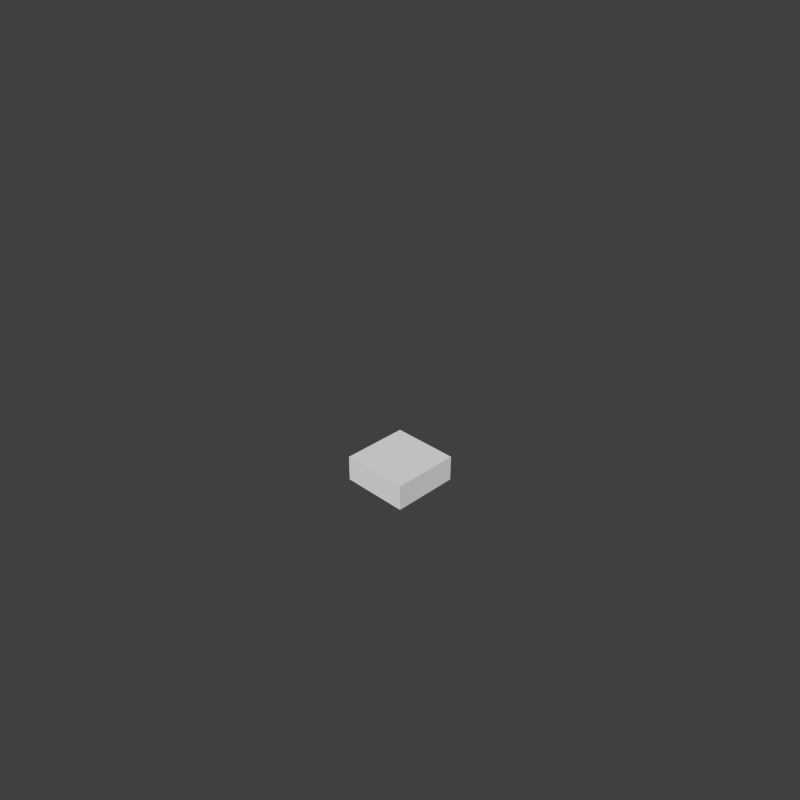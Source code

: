 # Source: holodeck.blend  (saved by Blender 2.75.0; exported with 4.5.12 LTS)
import bpy
from mathutils import Matrix  # noqa: F401  (used for matrix-valued properties, if any)

bpy.ops.wm.read_factory_settings(use_empty=True)
scene = bpy.context.scene
scene.name = 'Scene'

# ---- collections
col_collection_1 = bpy.data.collections.new('Collection 1'); scene.collection.children.link(col_collection_1)

# ---- world
world_world = bpy.data.worlds.new('World'); scene.world = world_world
world_world.color = (0.05088, 0.05088, 0.05088)
world_world.use_sun_shadow = False
world_world.sun_shadow_jitter_overblur = 0.0
world_world.cycles.sampling_method = 'MANUAL'
world_world.cycles.sample_map_resolution = 256
world_world.light_settings.ao_factor = 0.9

# ---- cameras
cam_camera = bpy.data.cameras.new('Camera')
cam_camera.lens = 35.0
cam_camera.sensor_width = 32.0
cam_camera.sensor_height = 18.0
cam_camera.dof.focus_distance = 0.0
cam_camera.dof.aperture_fstop = 128.0

# ---- meshes
me_plane = bpy.data.meshes.new('Plane')
me_plane.from_pydata([(-4.102, -0.2202, 0.0), (7.23, -0.2202, 0.0), (-4.102, 0.2202, 0.0), (7.23, 0.2202, 0.0), (-4.102, -0.2202, 2.567), (7.23, -0.2202, 2.567), (-4.102, 0.2202, 2.567), (7.23, 0.2202, 2.567)], [], [(0, 2, 3, 1), (4, 5, 7, 6), (1, 3, 7, 5), (2, 0, 4, 6), (3, 2, 6, 7), (0, 1, 5, 4)])
me_plane.use_remesh_preserve_volume = False
me_plane.use_remesh_preserve_attributes = False
me_plane.use_mirror_vertex_groups = False
me_plane.update()
me_plane_004 = bpy.data.meshes.new('Plane.004')
me_plane_004.from_pydata([(-5.0, -5.0, 0.0), (5.0, -5.0, 0.0), (-5.0, 5.0, 0.0), (5.0, 5.0, 0.0)], [], [(0, 1, 3, 2)])
me_plane_004.use_remesh_preserve_volume = False
me_plane_004.use_remesh_preserve_attributes = False
me_plane_004.use_mirror_vertex_groups = False
me_plane_004.update()
me_cone_031 = bpy.data.meshes.new('Cone.031')
me_cone_031.from_pydata([(0.0, 1.0, 0.3715), (0.0, 0.0, 2.372), (0.1951, 0.9808, 0.3715), (0.3827, 0.9239, 0.3715), (0.5556, 0.8315, 0.3715), (0.7071, 0.7071, 0.3715), (0.8315, 0.5556, 0.3715), (0.9239, 0.3827, 0.3715), (0.9808, 0.1951, 0.3715), (1.0, 7.55e-08, 0.3715), (0.9808, -0.1951, 0.3715), (0.9239, -0.3827, 0.3715), (0.8315, -0.5556, 0.3715), (0.7071, -0.7071, 0.3715), (0.5556, -0.8315, 0.3715), (0.3827, -0.9239, 0.3715), (0.1951, -0.9808, 0.3715), (-3.258e-07, -1.0, 0.3715), (-0.1951, -0.9808, 0.3715), (-0.3827, -0.9239, 0.3715), (-0.5556, -0.8315, 0.3715), (-0.7071, -0.7071, 0.3715), (-0.8315, -0.5556, 0.3715), (-0.9239, -0.3827, 0.3715), (-0.9808, -0.1951, 0.3715), (-1.0, 9.656e-07, 0.3715), (-0.9808, 0.1951, 0.3715), (-0.9239, 0.3827, 0.3715), (-0.8315, 0.5556, 0.3715), (-0.7071, 0.7071, 0.3715), (-0.5556, 0.8315, 0.3715), (-0.3827, 0.9239, 0.3715), (-0.1951, 0.9808, 0.3715)], [], [(31, 1, 32), (0, 1, 2), (30, 1, 31), (29, 1, 30), (28, 1, 29), (27, 1, 28), (26, 1, 27), (25, 1, 26), (24, 1, 25), (23, 1, 24), (22, 1, 23), (21, 1, 22), (20, 1, 21), (19, 1, 20), (18, 1, 19), (17, 1, 18), (16, 1, 17), (15, 1, 16), (14, 1, 15), (13, 1, 14), (12, 1, 13), (11, 1, 12), (10, 1, 11), (9, 1, 10), (8, 1, 9), (7, 1, 8), (6, 1, 7), (5, 1, 6), (4, 1, 5), (3, 1, 4), (32, 1, 0), (2, 1, 3), (0, 2, 3, 4, 5, 6, 7, 8, 9, 10, 11, 12, 13, 14, 15, 16, 17, 18, 19, 20, 21, 22, 23, 24, 25, 26, 27, 28, 29, 30, 31, 32)])
me_cone_031.polygons.foreach_set('use_smooth', [True] * 33)
me_cone_031.use_remesh_preserve_volume = False
me_cone_031.use_remesh_preserve_attributes = False
me_cone_031.use_mirror_vertex_groups = False
me_cone_031.update()
me_cone_030 = bpy.data.meshes.new('Cone.030')
me_cone_030.from_pydata([(0.0, 1.0, 0.3715), (0.0, 0.0, 2.372), (0.1951, 0.9808, 0.3715), (0.3827, 0.9239, 0.3715), (0.5556, 0.8315, 0.3715), (0.7071, 0.7071, 0.3715), (0.8315, 0.5556, 0.3715), (0.9239, 0.3827, 0.3715), (0.9808, 0.1951, 0.3715), (1.0, 7.55e-08, 0.3715), (0.9808, -0.1951, 0.3715), (0.9239, -0.3827, 0.3715), (0.8315, -0.5556, 0.3715), (0.7071, -0.7071, 0.3715), (0.5556, -0.8315, 0.3715), (0.3827, -0.9239, 0.3715), (0.1951, -0.9808, 0.3715), (-3.258e-07, -1.0, 0.3715), (-0.1951, -0.9808, 0.3715), (-0.3827, -0.9239, 0.3715), (-0.5556, -0.8315, 0.3715), (-0.7071, -0.7071, 0.3715), (-0.8315, -0.5556, 0.3715), (-0.9239, -0.3827, 0.3715), (-0.9808, -0.1951, 0.3715), (-1.0, 9.656e-07, 0.3715), (-0.9808, 0.1951, 0.3715), (-0.9239, 0.3827, 0.3715), (-0.8315, 0.5556, 0.3715), (-0.7071, 0.7071, 0.3715), (-0.5556, 0.8315, 0.3715), (-0.3827, 0.9239, 0.3715), (-0.1951, 0.9808, 0.3715)], [], [(31, 1, 32), (0, 1, 2), (30, 1, 31), (29, 1, 30), (28, 1, 29), (27, 1, 28), (26, 1, 27), (25, 1, 26), (24, 1, 25), (23, 1, 24), (22, 1, 23), (21, 1, 22), (20, 1, 21), (19, 1, 20), (18, 1, 19), (17, 1, 18), (16, 1, 17), (15, 1, 16), (14, 1, 15), (13, 1, 14), (12, 1, 13), (11, 1, 12), (10, 1, 11), (9, 1, 10), (8, 1, 9), (7, 1, 8), (6, 1, 7), (5, 1, 6), (4, 1, 5), (3, 1, 4), (32, 1, 0), (2, 1, 3), (0, 2, 3, 4, 5, 6, 7, 8, 9, 10, 11, 12, 13, 14, 15, 16, 17, 18, 19, 20, 21, 22, 23, 24, 25, 26, 27, 28, 29, 30, 31, 32)])
me_cone_030.polygons.foreach_set('use_smooth', [True] * 33)
me_cone_030.use_remesh_preserve_volume = False
me_cone_030.use_remesh_preserve_attributes = False
me_cone_030.use_mirror_vertex_groups = False
me_cone_030.update()
me_cone_029 = bpy.data.meshes.new('Cone.029')
me_cone_029.from_pydata([(0.0, 1.0, 0.3715), (0.0, 0.0, 2.372), (0.1951, 0.9808, 0.3715), (0.3827, 0.9239, 0.3715), (0.5556, 0.8315, 0.3715), (0.7071, 0.7071, 0.3715), (0.8315, 0.5556, 0.3715), (0.9239, 0.3827, 0.3715), (0.9808, 0.1951, 0.3715), (1.0, 7.55e-08, 0.3715), (0.9808, -0.1951, 0.3715), (0.9239, -0.3827, 0.3715), (0.8315, -0.5556, 0.3715), (0.7071, -0.7071, 0.3715), (0.5556, -0.8315, 0.3715), (0.3827, -0.9239, 0.3715), (0.1951, -0.9808, 0.3715), (-3.258e-07, -1.0, 0.3715), (-0.1951, -0.9808, 0.3715), (-0.3827, -0.9239, 0.3715), (-0.5556, -0.8315, 0.3715), (-0.7071, -0.7071, 0.3715), (-0.8315, -0.5556, 0.3715), (-0.9239, -0.3827, 0.3715), (-0.9808, -0.1951, 0.3715), (-1.0, 9.656e-07, 0.3715), (-0.9808, 0.1951, 0.3715), (-0.9239, 0.3827, 0.3715), (-0.8315, 0.5556, 0.3715), (-0.7071, 0.7071, 0.3715), (-0.5556, 0.8315, 0.3715), (-0.3827, 0.9239, 0.3715), (-0.1951, 0.9808, 0.3715)], [], [(31, 1, 32), (0, 1, 2), (30, 1, 31), (29, 1, 30), (28, 1, 29), (27, 1, 28), (26, 1, 27), (25, 1, 26), (24, 1, 25), (23, 1, 24), (22, 1, 23), (21, 1, 22), (20, 1, 21), (19, 1, 20), (18, 1, 19), (17, 1, 18), (16, 1, 17), (15, 1, 16), (14, 1, 15), (13, 1, 14), (12, 1, 13), (11, 1, 12), (10, 1, 11), (9, 1, 10), (8, 1, 9), (7, 1, 8), (6, 1, 7), (5, 1, 6), (4, 1, 5), (3, 1, 4), (32, 1, 0), (2, 1, 3), (0, 2, 3, 4, 5, 6, 7, 8, 9, 10, 11, 12, 13, 14, 15, 16, 17, 18, 19, 20, 21, 22, 23, 24, 25, 26, 27, 28, 29, 30, 31, 32)])
me_cone_029.polygons.foreach_set('use_smooth', [True] * 33)
me_cone_029.use_remesh_preserve_volume = False
me_cone_029.use_remesh_preserve_attributes = False
me_cone_029.use_mirror_vertex_groups = False
me_cone_029.update()
me_cone_028 = bpy.data.meshes.new('Cone.028')
me_cone_028.from_pydata([(0.0, 1.0, 0.3715), (0.0, 0.0, 2.372), (0.1951, 0.9808, 0.3715), (0.3827, 0.9239, 0.3715), (0.5556, 0.8315, 0.3715), (0.7071, 0.7071, 0.3715), (0.8315, 0.5556, 0.3715), (0.9239, 0.3827, 0.3715), (0.9808, 0.1951, 0.3715), (1.0, 7.55e-08, 0.3715), (0.9808, -0.1951, 0.3715), (0.9239, -0.3827, 0.3715), (0.8315, -0.5556, 0.3715), (0.7071, -0.7071, 0.3715), (0.5556, -0.8315, 0.3715), (0.3827, -0.9239, 0.3715), (0.1951, -0.9808, 0.3715), (-3.258e-07, -1.0, 0.3715), (-0.1951, -0.9808, 0.3715), (-0.3827, -0.9239, 0.3715), (-0.5556, -0.8315, 0.3715), (-0.7071, -0.7071, 0.3715), (-0.8315, -0.5556, 0.3715), (-0.9239, -0.3827, 0.3715), (-0.9808, -0.1951, 0.3715), (-1.0, 9.656e-07, 0.3715), (-0.9808, 0.1951, 0.3715), (-0.9239, 0.3827, 0.3715), (-0.8315, 0.5556, 0.3715), (-0.7071, 0.7071, 0.3715), (-0.5556, 0.8315, 0.3715), (-0.3827, 0.9239, 0.3715), (-0.1951, 0.9808, 0.3715)], [], [(31, 1, 32), (0, 1, 2), (30, 1, 31), (29, 1, 30), (28, 1, 29), (27, 1, 28), (26, 1, 27), (25, 1, 26), (24, 1, 25), (23, 1, 24), (22, 1, 23), (21, 1, 22), (20, 1, 21), (19, 1, 20), (18, 1, 19), (17, 1, 18), (16, 1, 17), (15, 1, 16), (14, 1, 15), (13, 1, 14), (12, 1, 13), (11, 1, 12), (10, 1, 11), (9, 1, 10), (8, 1, 9), (7, 1, 8), (6, 1, 7), (5, 1, 6), (4, 1, 5), (3, 1, 4), (32, 1, 0), (2, 1, 3), (0, 2, 3, 4, 5, 6, 7, 8, 9, 10, 11, 12, 13, 14, 15, 16, 17, 18, 19, 20, 21, 22, 23, 24, 25, 26, 27, 28, 29, 30, 31, 32)])
me_cone_028.polygons.foreach_set('use_smooth', [True] * 33)
me_cone_028.use_remesh_preserve_volume = False
me_cone_028.use_remesh_preserve_attributes = False
me_cone_028.use_mirror_vertex_groups = False
me_cone_028.update()
me_cone_027 = bpy.data.meshes.new('Cone.027')
me_cone_027.from_pydata([(0.0, 1.0, 0.3715), (0.0, 0.0, 2.372), (0.1951, 0.9808, 0.3715), (0.3827, 0.9239, 0.3715), (0.5556, 0.8315, 0.3715), (0.7071, 0.7071, 0.3715), (0.8315, 0.5556, 0.3715), (0.9239, 0.3827, 0.3715), (0.9808, 0.1951, 0.3715), (1.0, 7.55e-08, 0.3715), (0.9808, -0.1951, 0.3715), (0.9239, -0.3827, 0.3715), (0.8315, -0.5556, 0.3715), (0.7071, -0.7071, 0.3715), (0.5556, -0.8315, 0.3715), (0.3827, -0.9239, 0.3715), (0.1951, -0.9808, 0.3715), (-3.258e-07, -1.0, 0.3715), (-0.1951, -0.9808, 0.3715), (-0.3827, -0.9239, 0.3715), (-0.5556, -0.8315, 0.3715), (-0.7071, -0.7071, 0.3715), (-0.8315, -0.5556, 0.3715), (-0.9239, -0.3827, 0.3715), (-0.9808, -0.1951, 0.3715), (-1.0, 9.656e-07, 0.3715), (-0.9808, 0.1951, 0.3715), (-0.9239, 0.3827, 0.3715), (-0.8315, 0.5556, 0.3715), (-0.7071, 0.7071, 0.3715), (-0.5556, 0.8315, 0.3715), (-0.3827, 0.9239, 0.3715), (-0.1951, 0.9808, 0.3715)], [], [(31, 1, 32), (0, 1, 2), (30, 1, 31), (29, 1, 30), (28, 1, 29), (27, 1, 28), (26, 1, 27), (25, 1, 26), (24, 1, 25), (23, 1, 24), (22, 1, 23), (21, 1, 22), (20, 1, 21), (19, 1, 20), (18, 1, 19), (17, 1, 18), (16, 1, 17), (15, 1, 16), (14, 1, 15), (13, 1, 14), (12, 1, 13), (11, 1, 12), (10, 1, 11), (9, 1, 10), (8, 1, 9), (7, 1, 8), (6, 1, 7), (5, 1, 6), (4, 1, 5), (3, 1, 4), (32, 1, 0), (2, 1, 3), (0, 2, 3, 4, 5, 6, 7, 8, 9, 10, 11, 12, 13, 14, 15, 16, 17, 18, 19, 20, 21, 22, 23, 24, 25, 26, 27, 28, 29, 30, 31, 32)])
me_cone_027.polygons.foreach_set('use_smooth', [True] * 33)
me_cone_027.use_remesh_preserve_volume = False
me_cone_027.use_remesh_preserve_attributes = False
me_cone_027.use_mirror_vertex_groups = False
me_cone_027.update()
me_cone_026 = bpy.data.meshes.new('Cone.026')
me_cone_026.from_pydata([(0.0, 1.0, 0.3715), (0.0, 0.0, 2.372), (0.1951, 0.9808, 0.3715), (0.3827, 0.9239, 0.3715), (0.5556, 0.8315, 0.3715), (0.7071, 0.7071, 0.3715), (0.8315, 0.5556, 0.3715), (0.9239, 0.3827, 0.3715), (0.9808, 0.1951, 0.3715), (1.0, 7.55e-08, 0.3715), (0.9808, -0.1951, 0.3715), (0.9239, -0.3827, 0.3715), (0.8315, -0.5556, 0.3715), (0.7071, -0.7071, 0.3715), (0.5556, -0.8315, 0.3715), (0.3827, -0.9239, 0.3715), (0.1951, -0.9808, 0.3715), (-3.258e-07, -1.0, 0.3715), (-0.1951, -0.9808, 0.3715), (-0.3827, -0.9239, 0.3715), (-0.5556, -0.8315, 0.3715), (-0.7071, -0.7071, 0.3715), (-0.8315, -0.5556, 0.3715), (-0.9239, -0.3827, 0.3715), (-0.9808, -0.1951, 0.3715), (-1.0, 9.656e-07, 0.3715), (-0.9808, 0.1951, 0.3715), (-0.9239, 0.3827, 0.3715), (-0.8315, 0.5556, 0.3715), (-0.7071, 0.7071, 0.3715), (-0.5556, 0.8315, 0.3715), (-0.3827, 0.9239, 0.3715), (-0.1951, 0.9808, 0.3715)], [], [(31, 1, 32), (0, 1, 2), (30, 1, 31), (29, 1, 30), (28, 1, 29), (27, 1, 28), (26, 1, 27), (25, 1, 26), (24, 1, 25), (23, 1, 24), (22, 1, 23), (21, 1, 22), (20, 1, 21), (19, 1, 20), (18, 1, 19), (17, 1, 18), (16, 1, 17), (15, 1, 16), (14, 1, 15), (13, 1, 14), (12, 1, 13), (11, 1, 12), (10, 1, 11), (9, 1, 10), (8, 1, 9), (7, 1, 8), (6, 1, 7), (5, 1, 6), (4, 1, 5), (3, 1, 4), (32, 1, 0), (2, 1, 3), (0, 2, 3, 4, 5, 6, 7, 8, 9, 10, 11, 12, 13, 14, 15, 16, 17, 18, 19, 20, 21, 22, 23, 24, 25, 26, 27, 28, 29, 30, 31, 32)])
me_cone_026.polygons.foreach_set('use_smooth', [True] * 33)
me_cone_026.use_remesh_preserve_volume = False
me_cone_026.use_remesh_preserve_attributes = False
me_cone_026.use_mirror_vertex_groups = False
me_cone_026.update()
me_cone_025 = bpy.data.meshes.new('Cone.025')
me_cone_025.from_pydata([(0.0, 1.0, 0.3715), (0.0, 0.0, 2.372), (0.1951, 0.9808, 0.3715), (0.3827, 0.9239, 0.3715), (0.5556, 0.8315, 0.3715), (0.7071, 0.7071, 0.3715), (0.8315, 0.5556, 0.3715), (0.9239, 0.3827, 0.3715), (0.9808, 0.1951, 0.3715), (1.0, 7.55e-08, 0.3715), (0.9808, -0.1951, 0.3715), (0.9239, -0.3827, 0.3715), (0.8315, -0.5556, 0.3715), (0.7071, -0.7071, 0.3715), (0.5556, -0.8315, 0.3715), (0.3827, -0.9239, 0.3715), (0.1951, -0.9808, 0.3715), (-3.258e-07, -1.0, 0.3715), (-0.1951, -0.9808, 0.3715), (-0.3827, -0.9239, 0.3715), (-0.5556, -0.8315, 0.3715), (-0.7071, -0.7071, 0.3715), (-0.8315, -0.5556, 0.3715), (-0.9239, -0.3827, 0.3715), (-0.9808, -0.1951, 0.3715), (-1.0, 9.656e-07, 0.3715), (-0.9808, 0.1951, 0.3715), (-0.9239, 0.3827, 0.3715), (-0.8315, 0.5556, 0.3715), (-0.7071, 0.7071, 0.3715), (-0.5556, 0.8315, 0.3715), (-0.3827, 0.9239, 0.3715), (-0.1951, 0.9808, 0.3715)], [], [(31, 1, 32), (0, 1, 2), (30, 1, 31), (29, 1, 30), (28, 1, 29), (27, 1, 28), (26, 1, 27), (25, 1, 26), (24, 1, 25), (23, 1, 24), (22, 1, 23), (21, 1, 22), (20, 1, 21), (19, 1, 20), (18, 1, 19), (17, 1, 18), (16, 1, 17), (15, 1, 16), (14, 1, 15), (13, 1, 14), (12, 1, 13), (11, 1, 12), (10, 1, 11), (9, 1, 10), (8, 1, 9), (7, 1, 8), (6, 1, 7), (5, 1, 6), (4, 1, 5), (3, 1, 4), (32, 1, 0), (2, 1, 3), (0, 2, 3, 4, 5, 6, 7, 8, 9, 10, 11, 12, 13, 14, 15, 16, 17, 18, 19, 20, 21, 22, 23, 24, 25, 26, 27, 28, 29, 30, 31, 32)])
me_cone_025.polygons.foreach_set('use_smooth', [True] * 33)
me_cone_025.use_remesh_preserve_volume = False
me_cone_025.use_remesh_preserve_attributes = False
me_cone_025.use_mirror_vertex_groups = False
me_cone_025.update()
me_cone_024 = bpy.data.meshes.new('Cone.024')
me_cone_024.from_pydata([(0.0, 1.0, 0.3715), (0.0, 0.0, 2.372), (0.1951, 0.9808, 0.3715), (0.3827, 0.9239, 0.3715), (0.5556, 0.8315, 0.3715), (0.7071, 0.7071, 0.3715), (0.8315, 0.5556, 0.3715), (0.9239, 0.3827, 0.3715), (0.9808, 0.1951, 0.3715), (1.0, 7.55e-08, 0.3715), (0.9808, -0.1951, 0.3715), (0.9239, -0.3827, 0.3715), (0.8315, -0.5556, 0.3715), (0.7071, -0.7071, 0.3715), (0.5556, -0.8315, 0.3715), (0.3827, -0.9239, 0.3715), (0.1951, -0.9808, 0.3715), (-3.258e-07, -1.0, 0.3715), (-0.1951, -0.9808, 0.3715), (-0.3827, -0.9239, 0.3715), (-0.5556, -0.8315, 0.3715), (-0.7071, -0.7071, 0.3715), (-0.8315, -0.5556, 0.3715), (-0.9239, -0.3827, 0.3715), (-0.9808, -0.1951, 0.3715), (-1.0, 9.656e-07, 0.3715), (-0.9808, 0.1951, 0.3715), (-0.9239, 0.3827, 0.3715), (-0.8315, 0.5556, 0.3715), (-0.7071, 0.7071, 0.3715), (-0.5556, 0.8315, 0.3715), (-0.3827, 0.9239, 0.3715), (-0.1951, 0.9808, 0.3715)], [], [(31, 1, 32), (0, 1, 2), (30, 1, 31), (29, 1, 30), (28, 1, 29), (27, 1, 28), (26, 1, 27), (25, 1, 26), (24, 1, 25), (23, 1, 24), (22, 1, 23), (21, 1, 22), (20, 1, 21), (19, 1, 20), (18, 1, 19), (17, 1, 18), (16, 1, 17), (15, 1, 16), (14, 1, 15), (13, 1, 14), (12, 1, 13), (11, 1, 12), (10, 1, 11), (9, 1, 10), (8, 1, 9), (7, 1, 8), (6, 1, 7), (5, 1, 6), (4, 1, 5), (3, 1, 4), (32, 1, 0), (2, 1, 3), (0, 2, 3, 4, 5, 6, 7, 8, 9, 10, 11, 12, 13, 14, 15, 16, 17, 18, 19, 20, 21, 22, 23, 24, 25, 26, 27, 28, 29, 30, 31, 32)])
me_cone_024.polygons.foreach_set('use_smooth', [True] * 33)
me_cone_024.use_remesh_preserve_volume = False
me_cone_024.use_remesh_preserve_attributes = False
me_cone_024.use_mirror_vertex_groups = False
me_cone_024.update()
me_cone_023 = bpy.data.meshes.new('Cone.023')
me_cone_023.from_pydata([(0.0, 1.0, 0.3715), (0.0, 0.0, 2.372), (0.1951, 0.9808, 0.3715), (0.3827, 0.9239, 0.3715), (0.5556, 0.8315, 0.3715), (0.7071, 0.7071, 0.3715), (0.8315, 0.5556, 0.3715), (0.9239, 0.3827, 0.3715), (0.9808, 0.1951, 0.3715), (1.0, 7.55e-08, 0.3715), (0.9808, -0.1951, 0.3715), (0.9239, -0.3827, 0.3715), (0.8315, -0.5556, 0.3715), (0.7071, -0.7071, 0.3715), (0.5556, -0.8315, 0.3715), (0.3827, -0.9239, 0.3715), (0.1951, -0.9808, 0.3715), (-3.258e-07, -1.0, 0.3715), (-0.1951, -0.9808, 0.3715), (-0.3827, -0.9239, 0.3715), (-0.5556, -0.8315, 0.3715), (-0.7071, -0.7071, 0.3715), (-0.8315, -0.5556, 0.3715), (-0.9239, -0.3827, 0.3715), (-0.9808, -0.1951, 0.3715), (-1.0, 9.656e-07, 0.3715), (-0.9808, 0.1951, 0.3715), (-0.9239, 0.3827, 0.3715), (-0.8315, 0.5556, 0.3715), (-0.7071, 0.7071, 0.3715), (-0.5556, 0.8315, 0.3715), (-0.3827, 0.9239, 0.3715), (-0.1951, 0.9808, 0.3715)], [], [(31, 1, 32), (0, 1, 2), (30, 1, 31), (29, 1, 30), (28, 1, 29), (27, 1, 28), (26, 1, 27), (25, 1, 26), (24, 1, 25), (23, 1, 24), (22, 1, 23), (21, 1, 22), (20, 1, 21), (19, 1, 20), (18, 1, 19), (17, 1, 18), (16, 1, 17), (15, 1, 16), (14, 1, 15), (13, 1, 14), (12, 1, 13), (11, 1, 12), (10, 1, 11), (9, 1, 10), (8, 1, 9), (7, 1, 8), (6, 1, 7), (5, 1, 6), (4, 1, 5), (3, 1, 4), (32, 1, 0), (2, 1, 3), (0, 2, 3, 4, 5, 6, 7, 8, 9, 10, 11, 12, 13, 14, 15, 16, 17, 18, 19, 20, 21, 22, 23, 24, 25, 26, 27, 28, 29, 30, 31, 32)])
me_cone_023.polygons.foreach_set('use_smooth', [True] * 33)
me_cone_023.use_remesh_preserve_volume = False
me_cone_023.use_remesh_preserve_attributes = False
me_cone_023.use_mirror_vertex_groups = False
me_cone_023.update()
me_cone_022 = bpy.data.meshes.new('Cone.022')
me_cone_022.from_pydata([(0.0, 1.0, 0.3715), (0.0, 0.0, 2.372), (0.1951, 0.9808, 0.3715), (0.3827, 0.9239, 0.3715), (0.5556, 0.8315, 0.3715), (0.7071, 0.7071, 0.3715), (0.8315, 0.5556, 0.3715), (0.9239, 0.3827, 0.3715), (0.9808, 0.1951, 0.3715), (1.0, 7.55e-08, 0.3715), (0.9808, -0.1951, 0.3715), (0.9239, -0.3827, 0.3715), (0.8315, -0.5556, 0.3715), (0.7071, -0.7071, 0.3715), (0.5556, -0.8315, 0.3715), (0.3827, -0.9239, 0.3715), (0.1951, -0.9808, 0.3715), (-3.258e-07, -1.0, 0.3715), (-0.1951, -0.9808, 0.3715), (-0.3827, -0.9239, 0.3715), (-0.5556, -0.8315, 0.3715), (-0.7071, -0.7071, 0.3715), (-0.8315, -0.5556, 0.3715), (-0.9239, -0.3827, 0.3715), (-0.9808, -0.1951, 0.3715), (-1.0, 9.656e-07, 0.3715), (-0.9808, 0.1951, 0.3715), (-0.9239, 0.3827, 0.3715), (-0.8315, 0.5556, 0.3715), (-0.7071, 0.7071, 0.3715), (-0.5556, 0.8315, 0.3715), (-0.3827, 0.9239, 0.3715), (-0.1951, 0.9808, 0.3715)], [], [(31, 1, 32), (0, 1, 2), (30, 1, 31), (29, 1, 30), (28, 1, 29), (27, 1, 28), (26, 1, 27), (25, 1, 26), (24, 1, 25), (23, 1, 24), (22, 1, 23), (21, 1, 22), (20, 1, 21), (19, 1, 20), (18, 1, 19), (17, 1, 18), (16, 1, 17), (15, 1, 16), (14, 1, 15), (13, 1, 14), (12, 1, 13), (11, 1, 12), (10, 1, 11), (9, 1, 10), (8, 1, 9), (7, 1, 8), (6, 1, 7), (5, 1, 6), (4, 1, 5), (3, 1, 4), (32, 1, 0), (2, 1, 3), (0, 2, 3, 4, 5, 6, 7, 8, 9, 10, 11, 12, 13, 14, 15, 16, 17, 18, 19, 20, 21, 22, 23, 24, 25, 26, 27, 28, 29, 30, 31, 32)])
me_cone_022.polygons.foreach_set('use_smooth', [True] * 33)
me_cone_022.use_remesh_preserve_volume = False
me_cone_022.use_remesh_preserve_attributes = False
me_cone_022.use_mirror_vertex_groups = False
me_cone_022.update()
me_cone_021 = bpy.data.meshes.new('Cone.021')
me_cone_021.from_pydata([(0.0, 1.0, 0.3715), (0.0, 0.0, 2.372), (0.1951, 0.9808, 0.3715), (0.3827, 0.9239, 0.3715), (0.5556, 0.8315, 0.3715), (0.7071, 0.7071, 0.3715), (0.8315, 0.5556, 0.3715), (0.9239, 0.3827, 0.3715), (0.9808, 0.1951, 0.3715), (1.0, 7.55e-08, 0.3715), (0.9808, -0.1951, 0.3715), (0.9239, -0.3827, 0.3715), (0.8315, -0.5556, 0.3715), (0.7071, -0.7071, 0.3715), (0.5556, -0.8315, 0.3715), (0.3827, -0.9239, 0.3715), (0.1951, -0.9808, 0.3715), (-3.258e-07, -1.0, 0.3715), (-0.1951, -0.9808, 0.3715), (-0.3827, -0.9239, 0.3715), (-0.5556, -0.8315, 0.3715), (-0.7071, -0.7071, 0.3715), (-0.8315, -0.5556, 0.3715), (-0.9239, -0.3827, 0.3715), (-0.9808, -0.1951, 0.3715), (-1.0, 9.656e-07, 0.3715), (-0.9808, 0.1951, 0.3715), (-0.9239, 0.3827, 0.3715), (-0.8315, 0.5556, 0.3715), (-0.7071, 0.7071, 0.3715), (-0.5556, 0.8315, 0.3715), (-0.3827, 0.9239, 0.3715), (-0.1951, 0.9808, 0.3715)], [], [(31, 1, 32), (0, 1, 2), (30, 1, 31), (29, 1, 30), (28, 1, 29), (27, 1, 28), (26, 1, 27), (25, 1, 26), (24, 1, 25), (23, 1, 24), (22, 1, 23), (21, 1, 22), (20, 1, 21), (19, 1, 20), (18, 1, 19), (17, 1, 18), (16, 1, 17), (15, 1, 16), (14, 1, 15), (13, 1, 14), (12, 1, 13), (11, 1, 12), (10, 1, 11), (9, 1, 10), (8, 1, 9), (7, 1, 8), (6, 1, 7), (5, 1, 6), (4, 1, 5), (3, 1, 4), (32, 1, 0), (2, 1, 3), (0, 2, 3, 4, 5, 6, 7, 8, 9, 10, 11, 12, 13, 14, 15, 16, 17, 18, 19, 20, 21, 22, 23, 24, 25, 26, 27, 28, 29, 30, 31, 32)])
me_cone_021.polygons.foreach_set('use_smooth', [True] * 33)
me_cone_021.use_remesh_preserve_volume = False
me_cone_021.use_remesh_preserve_attributes = False
me_cone_021.use_mirror_vertex_groups = False
me_cone_021.update()
me_cone_020 = bpy.data.meshes.new('Cone.020')
me_cone_020.from_pydata([(0.0, 1.0, 0.3715), (0.0, 0.0, 2.372), (0.1951, 0.9808, 0.3715), (0.3827, 0.9239, 0.3715), (0.5556, 0.8315, 0.3715), (0.7071, 0.7071, 0.3715), (0.8315, 0.5556, 0.3715), (0.9239, 0.3827, 0.3715), (0.9808, 0.1951, 0.3715), (1.0, 7.55e-08, 0.3715), (0.9808, -0.1951, 0.3715), (0.9239, -0.3827, 0.3715), (0.8315, -0.5556, 0.3715), (0.7071, -0.7071, 0.3715), (0.5556, -0.8315, 0.3715), (0.3827, -0.9239, 0.3715), (0.1951, -0.9808, 0.3715), (-3.258e-07, -1.0, 0.3715), (-0.1951, -0.9808, 0.3715), (-0.3827, -0.9239, 0.3715), (-0.5556, -0.8315, 0.3715), (-0.7071, -0.7071, 0.3715), (-0.8315, -0.5556, 0.3715), (-0.9239, -0.3827, 0.3715), (-0.9808, -0.1951, 0.3715), (-1.0, 9.656e-07, 0.3715), (-0.9808, 0.1951, 0.3715), (-0.9239, 0.3827, 0.3715), (-0.8315, 0.5556, 0.3715), (-0.7071, 0.7071, 0.3715), (-0.5556, 0.8315, 0.3715), (-0.3827, 0.9239, 0.3715), (-0.1951, 0.9808, 0.3715)], [], [(31, 1, 32), (0, 1, 2), (30, 1, 31), (29, 1, 30), (28, 1, 29), (27, 1, 28), (26, 1, 27), (25, 1, 26), (24, 1, 25), (23, 1, 24), (22, 1, 23), (21, 1, 22), (20, 1, 21), (19, 1, 20), (18, 1, 19), (17, 1, 18), (16, 1, 17), (15, 1, 16), (14, 1, 15), (13, 1, 14), (12, 1, 13), (11, 1, 12), (10, 1, 11), (9, 1, 10), (8, 1, 9), (7, 1, 8), (6, 1, 7), (5, 1, 6), (4, 1, 5), (3, 1, 4), (32, 1, 0), (2, 1, 3), (0, 2, 3, 4, 5, 6, 7, 8, 9, 10, 11, 12, 13, 14, 15, 16, 17, 18, 19, 20, 21, 22, 23, 24, 25, 26, 27, 28, 29, 30, 31, 32)])
me_cone_020.polygons.foreach_set('use_smooth', [True] * 33)
me_cone_020.use_remesh_preserve_volume = False
me_cone_020.use_remesh_preserve_attributes = False
me_cone_020.use_mirror_vertex_groups = False
me_cone_020.update()
me_cone_019 = bpy.data.meshes.new('Cone.019')
me_cone_019.from_pydata([(0.0, 1.0, 0.3715), (0.0, 0.0, 2.372), (0.1951, 0.9808, 0.3715), (0.3827, 0.9239, 0.3715), (0.5556, 0.8315, 0.3715), (0.7071, 0.7071, 0.3715), (0.8315, 0.5556, 0.3715), (0.9239, 0.3827, 0.3715), (0.9808, 0.1951, 0.3715), (1.0, 7.55e-08, 0.3715), (0.9808, -0.1951, 0.3715), (0.9239, -0.3827, 0.3715), (0.8315, -0.5556, 0.3715), (0.7071, -0.7071, 0.3715), (0.5556, -0.8315, 0.3715), (0.3827, -0.9239, 0.3715), (0.1951, -0.9808, 0.3715), (-3.258e-07, -1.0, 0.3715), (-0.1951, -0.9808, 0.3715), (-0.3827, -0.9239, 0.3715), (-0.5556, -0.8315, 0.3715), (-0.7071, -0.7071, 0.3715), (-0.8315, -0.5556, 0.3715), (-0.9239, -0.3827, 0.3715), (-0.9808, -0.1951, 0.3715), (-1.0, 9.656e-07, 0.3715), (-0.9808, 0.1951, 0.3715), (-0.9239, 0.3827, 0.3715), (-0.8315, 0.5556, 0.3715), (-0.7071, 0.7071, 0.3715), (-0.5556, 0.8315, 0.3715), (-0.3827, 0.9239, 0.3715), (-0.1951, 0.9808, 0.3715)], [], [(31, 1, 32), (0, 1, 2), (30, 1, 31), (29, 1, 30), (28, 1, 29), (27, 1, 28), (26, 1, 27), (25, 1, 26), (24, 1, 25), (23, 1, 24), (22, 1, 23), (21, 1, 22), (20, 1, 21), (19, 1, 20), (18, 1, 19), (17, 1, 18), (16, 1, 17), (15, 1, 16), (14, 1, 15), (13, 1, 14), (12, 1, 13), (11, 1, 12), (10, 1, 11), (9, 1, 10), (8, 1, 9), (7, 1, 8), (6, 1, 7), (5, 1, 6), (4, 1, 5), (3, 1, 4), (32, 1, 0), (2, 1, 3), (0, 2, 3, 4, 5, 6, 7, 8, 9, 10, 11, 12, 13, 14, 15, 16, 17, 18, 19, 20, 21, 22, 23, 24, 25, 26, 27, 28, 29, 30, 31, 32)])
me_cone_019.polygons.foreach_set('use_smooth', [True] * 33)
me_cone_019.use_remesh_preserve_volume = False
me_cone_019.use_remesh_preserve_attributes = False
me_cone_019.use_mirror_vertex_groups = False
me_cone_019.update()
me_cone_018 = bpy.data.meshes.new('Cone.018')
me_cone_018.from_pydata([(0.0, 1.0, 0.3715), (0.0, 0.0, 2.372), (0.1951, 0.9808, 0.3715), (0.3827, 0.9239, 0.3715), (0.5556, 0.8315, 0.3715), (0.7071, 0.7071, 0.3715), (0.8315, 0.5556, 0.3715), (0.9239, 0.3827, 0.3715), (0.9808, 0.1951, 0.3715), (1.0, 7.55e-08, 0.3715), (0.9808, -0.1951, 0.3715), (0.9239, -0.3827, 0.3715), (0.8315, -0.5556, 0.3715), (0.7071, -0.7071, 0.3715), (0.5556, -0.8315, 0.3715), (0.3827, -0.9239, 0.3715), (0.1951, -0.9808, 0.3715), (-3.258e-07, -1.0, 0.3715), (-0.1951, -0.9808, 0.3715), (-0.3827, -0.9239, 0.3715), (-0.5556, -0.8315, 0.3715), (-0.7071, -0.7071, 0.3715), (-0.8315, -0.5556, 0.3715), (-0.9239, -0.3827, 0.3715), (-0.9808, -0.1951, 0.3715), (-1.0, 9.656e-07, 0.3715), (-0.9808, 0.1951, 0.3715), (-0.9239, 0.3827, 0.3715), (-0.8315, 0.5556, 0.3715), (-0.7071, 0.7071, 0.3715), (-0.5556, 0.8315, 0.3715), (-0.3827, 0.9239, 0.3715), (-0.1951, 0.9808, 0.3715)], [], [(31, 1, 32), (0, 1, 2), (30, 1, 31), (29, 1, 30), (28, 1, 29), (27, 1, 28), (26, 1, 27), (25, 1, 26), (24, 1, 25), (23, 1, 24), (22, 1, 23), (21, 1, 22), (20, 1, 21), (19, 1, 20), (18, 1, 19), (17, 1, 18), (16, 1, 17), (15, 1, 16), (14, 1, 15), (13, 1, 14), (12, 1, 13), (11, 1, 12), (10, 1, 11), (9, 1, 10), (8, 1, 9), (7, 1, 8), (6, 1, 7), (5, 1, 6), (4, 1, 5), (3, 1, 4), (32, 1, 0), (2, 1, 3), (0, 2, 3, 4, 5, 6, 7, 8, 9, 10, 11, 12, 13, 14, 15, 16, 17, 18, 19, 20, 21, 22, 23, 24, 25, 26, 27, 28, 29, 30, 31, 32)])
me_cone_018.polygons.foreach_set('use_smooth', [True] * 33)
me_cone_018.use_remesh_preserve_volume = False
me_cone_018.use_remesh_preserve_attributes = False
me_cone_018.use_mirror_vertex_groups = False
me_cone_018.update()
me_cone_017 = bpy.data.meshes.new('Cone.017')
me_cone_017.from_pydata([(0.0, 1.0, 0.3715), (0.0, 0.0, 2.372), (0.1951, 0.9808, 0.3715), (0.3827, 0.9239, 0.3715), (0.5556, 0.8315, 0.3715), (0.7071, 0.7071, 0.3715), (0.8315, 0.5556, 0.3715), (0.9239, 0.3827, 0.3715), (0.9808, 0.1951, 0.3715), (1.0, 7.55e-08, 0.3715), (0.9808, -0.1951, 0.3715), (0.9239, -0.3827, 0.3715), (0.8315, -0.5556, 0.3715), (0.7071, -0.7071, 0.3715), (0.5556, -0.8315, 0.3715), (0.3827, -0.9239, 0.3715), (0.1951, -0.9808, 0.3715), (-3.258e-07, -1.0, 0.3715), (-0.1951, -0.9808, 0.3715), (-0.3827, -0.9239, 0.3715), (-0.5556, -0.8315, 0.3715), (-0.7071, -0.7071, 0.3715), (-0.8315, -0.5556, 0.3715), (-0.9239, -0.3827, 0.3715), (-0.9808, -0.1951, 0.3715), (-1.0, 9.656e-07, 0.3715), (-0.9808, 0.1951, 0.3715), (-0.9239, 0.3827, 0.3715), (-0.8315, 0.5556, 0.3715), (-0.7071, 0.7071, 0.3715), (-0.5556, 0.8315, 0.3715), (-0.3827, 0.9239, 0.3715), (-0.1951, 0.9808, 0.3715)], [], [(31, 1, 32), (0, 1, 2), (30, 1, 31), (29, 1, 30), (28, 1, 29), (27, 1, 28), (26, 1, 27), (25, 1, 26), (24, 1, 25), (23, 1, 24), (22, 1, 23), (21, 1, 22), (20, 1, 21), (19, 1, 20), (18, 1, 19), (17, 1, 18), (16, 1, 17), (15, 1, 16), (14, 1, 15), (13, 1, 14), (12, 1, 13), (11, 1, 12), (10, 1, 11), (9, 1, 10), (8, 1, 9), (7, 1, 8), (6, 1, 7), (5, 1, 6), (4, 1, 5), (3, 1, 4), (32, 1, 0), (2, 1, 3), (0, 2, 3, 4, 5, 6, 7, 8, 9, 10, 11, 12, 13, 14, 15, 16, 17, 18, 19, 20, 21, 22, 23, 24, 25, 26, 27, 28, 29, 30, 31, 32)])
me_cone_017.polygons.foreach_set('use_smooth', [True] * 33)
me_cone_017.use_remesh_preserve_volume = False
me_cone_017.use_remesh_preserve_attributes = False
me_cone_017.use_mirror_vertex_groups = False
me_cone_017.update()
me_cone_016 = bpy.data.meshes.new('Cone.016')
me_cone_016.from_pydata([(0.0, 1.0, 0.3715), (0.0, 0.0, 2.372), (0.1951, 0.9808, 0.3715), (0.3827, 0.9239, 0.3715), (0.5556, 0.8315, 0.3715), (0.7071, 0.7071, 0.3715), (0.8315, 0.5556, 0.3715), (0.9239, 0.3827, 0.3715), (0.9808, 0.1951, 0.3715), (1.0, 7.55e-08, 0.3715), (0.9808, -0.1951, 0.3715), (0.9239, -0.3827, 0.3715), (0.8315, -0.5556, 0.3715), (0.7071, -0.7071, 0.3715), (0.5556, -0.8315, 0.3715), (0.3827, -0.9239, 0.3715), (0.1951, -0.9808, 0.3715), (-3.258e-07, -1.0, 0.3715), (-0.1951, -0.9808, 0.3715), (-0.3827, -0.9239, 0.3715), (-0.5556, -0.8315, 0.3715), (-0.7071, -0.7071, 0.3715), (-0.8315, -0.5556, 0.3715), (-0.9239, -0.3827, 0.3715), (-0.9808, -0.1951, 0.3715), (-1.0, 9.656e-07, 0.3715), (-0.9808, 0.1951, 0.3715), (-0.9239, 0.3827, 0.3715), (-0.8315, 0.5556, 0.3715), (-0.7071, 0.7071, 0.3715), (-0.5556, 0.8315, 0.3715), (-0.3827, 0.9239, 0.3715), (-0.1951, 0.9808, 0.3715)], [], [(31, 1, 32), (0, 1, 2), (30, 1, 31), (29, 1, 30), (28, 1, 29), (27, 1, 28), (26, 1, 27), (25, 1, 26), (24, 1, 25), (23, 1, 24), (22, 1, 23), (21, 1, 22), (20, 1, 21), (19, 1, 20), (18, 1, 19), (17, 1, 18), (16, 1, 17), (15, 1, 16), (14, 1, 15), (13, 1, 14), (12, 1, 13), (11, 1, 12), (10, 1, 11), (9, 1, 10), (8, 1, 9), (7, 1, 8), (6, 1, 7), (5, 1, 6), (4, 1, 5), (3, 1, 4), (32, 1, 0), (2, 1, 3), (0, 2, 3, 4, 5, 6, 7, 8, 9, 10, 11, 12, 13, 14, 15, 16, 17, 18, 19, 20, 21, 22, 23, 24, 25, 26, 27, 28, 29, 30, 31, 32)])
me_cone_016.polygons.foreach_set('use_smooth', [True] * 33)
me_cone_016.use_remesh_preserve_volume = False
me_cone_016.use_remesh_preserve_attributes = False
me_cone_016.use_mirror_vertex_groups = False
me_cone_016.update()
me_cone_015 = bpy.data.meshes.new('Cone.015')
me_cone_015.from_pydata([(0.0, 1.0, 0.3715), (0.0, 0.0, 2.372), (0.1951, 0.9808, 0.3715), (0.3827, 0.9239, 0.3715), (0.5556, 0.8315, 0.3715), (0.7071, 0.7071, 0.3715), (0.8315, 0.5556, 0.3715), (0.9239, 0.3827, 0.3715), (0.9808, 0.1951, 0.3715), (1.0, 7.55e-08, 0.3715), (0.9808, -0.1951, 0.3715), (0.9239, -0.3827, 0.3715), (0.8315, -0.5556, 0.3715), (0.7071, -0.7071, 0.3715), (0.5556, -0.8315, 0.3715), (0.3827, -0.9239, 0.3715), (0.1951, -0.9808, 0.3715), (-3.258e-07, -1.0, 0.3715), (-0.1951, -0.9808, 0.3715), (-0.3827, -0.9239, 0.3715), (-0.5556, -0.8315, 0.3715), (-0.7071, -0.7071, 0.3715), (-0.8315, -0.5556, 0.3715), (-0.9239, -0.3827, 0.3715), (-0.9808, -0.1951, 0.3715), (-1.0, 9.656e-07, 0.3715), (-0.9808, 0.1951, 0.3715), (-0.9239, 0.3827, 0.3715), (-0.8315, 0.5556, 0.3715), (-0.7071, 0.7071, 0.3715), (-0.5556, 0.8315, 0.3715), (-0.3827, 0.9239, 0.3715), (-0.1951, 0.9808, 0.3715)], [], [(31, 1, 32), (0, 1, 2), (30, 1, 31), (29, 1, 30), (28, 1, 29), (27, 1, 28), (26, 1, 27), (25, 1, 26), (24, 1, 25), (23, 1, 24), (22, 1, 23), (21, 1, 22), (20, 1, 21), (19, 1, 20), (18, 1, 19), (17, 1, 18), (16, 1, 17), (15, 1, 16), (14, 1, 15), (13, 1, 14), (12, 1, 13), (11, 1, 12), (10, 1, 11), (9, 1, 10), (8, 1, 9), (7, 1, 8), (6, 1, 7), (5, 1, 6), (4, 1, 5), (3, 1, 4), (32, 1, 0), (2, 1, 3), (0, 2, 3, 4, 5, 6, 7, 8, 9, 10, 11, 12, 13, 14, 15, 16, 17, 18, 19, 20, 21, 22, 23, 24, 25, 26, 27, 28, 29, 30, 31, 32)])
me_cone_015.polygons.foreach_set('use_smooth', [True] * 33)
me_cone_015.use_remesh_preserve_volume = False
me_cone_015.use_remesh_preserve_attributes = False
me_cone_015.use_mirror_vertex_groups = False
me_cone_015.update()
me_cone_014 = bpy.data.meshes.new('Cone.014')
me_cone_014.from_pydata([(0.0, 1.0, 0.3715), (0.0, 0.0, 2.372), (0.1951, 0.9808, 0.3715), (0.3827, 0.9239, 0.3715), (0.5556, 0.8315, 0.3715), (0.7071, 0.7071, 0.3715), (0.8315, 0.5556, 0.3715), (0.9239, 0.3827, 0.3715), (0.9808, 0.1951, 0.3715), (1.0, 7.55e-08, 0.3715), (0.9808, -0.1951, 0.3715), (0.9239, -0.3827, 0.3715), (0.8315, -0.5556, 0.3715), (0.7071, -0.7071, 0.3715), (0.5556, -0.8315, 0.3715), (0.3827, -0.9239, 0.3715), (0.1951, -0.9808, 0.3715), (-3.258e-07, -1.0, 0.3715), (-0.1951, -0.9808, 0.3715), (-0.3827, -0.9239, 0.3715), (-0.5556, -0.8315, 0.3715), (-0.7071, -0.7071, 0.3715), (-0.8315, -0.5556, 0.3715), (-0.9239, -0.3827, 0.3715), (-0.9808, -0.1951, 0.3715), (-1.0, 9.656e-07, 0.3715), (-0.9808, 0.1951, 0.3715), (-0.9239, 0.3827, 0.3715), (-0.8315, 0.5556, 0.3715), (-0.7071, 0.7071, 0.3715), (-0.5556, 0.8315, 0.3715), (-0.3827, 0.9239, 0.3715), (-0.1951, 0.9808, 0.3715)], [], [(31, 1, 32), (0, 1, 2), (30, 1, 31), (29, 1, 30), (28, 1, 29), (27, 1, 28), (26, 1, 27), (25, 1, 26), (24, 1, 25), (23, 1, 24), (22, 1, 23), (21, 1, 22), (20, 1, 21), (19, 1, 20), (18, 1, 19), (17, 1, 18), (16, 1, 17), (15, 1, 16), (14, 1, 15), (13, 1, 14), (12, 1, 13), (11, 1, 12), (10, 1, 11), (9, 1, 10), (8, 1, 9), (7, 1, 8), (6, 1, 7), (5, 1, 6), (4, 1, 5), (3, 1, 4), (32, 1, 0), (2, 1, 3), (0, 2, 3, 4, 5, 6, 7, 8, 9, 10, 11, 12, 13, 14, 15, 16, 17, 18, 19, 20, 21, 22, 23, 24, 25, 26, 27, 28, 29, 30, 31, 32)])
me_cone_014.polygons.foreach_set('use_smooth', [True] * 33)
me_cone_014.use_remesh_preserve_volume = False
me_cone_014.use_remesh_preserve_attributes = False
me_cone_014.use_mirror_vertex_groups = False
me_cone_014.update()
me_cone_013 = bpy.data.meshes.new('Cone.013')
me_cone_013.from_pydata([(0.0, 1.0, 0.3715), (0.0, 0.0, 2.372), (0.1951, 0.9808, 0.3715), (0.3827, 0.9239, 0.3715), (0.5556, 0.8315, 0.3715), (0.7071, 0.7071, 0.3715), (0.8315, 0.5556, 0.3715), (0.9239, 0.3827, 0.3715), (0.9808, 0.1951, 0.3715), (1.0, 7.55e-08, 0.3715), (0.9808, -0.1951, 0.3715), (0.9239, -0.3827, 0.3715), (0.8315, -0.5556, 0.3715), (0.7071, -0.7071, 0.3715), (0.5556, -0.8315, 0.3715), (0.3827, -0.9239, 0.3715), (0.1951, -0.9808, 0.3715), (-3.258e-07, -1.0, 0.3715), (-0.1951, -0.9808, 0.3715), (-0.3827, -0.9239, 0.3715), (-0.5556, -0.8315, 0.3715), (-0.7071, -0.7071, 0.3715), (-0.8315, -0.5556, 0.3715), (-0.9239, -0.3827, 0.3715), (-0.9808, -0.1951, 0.3715), (-1.0, 9.656e-07, 0.3715), (-0.9808, 0.1951, 0.3715), (-0.9239, 0.3827, 0.3715), (-0.8315, 0.5556, 0.3715), (-0.7071, 0.7071, 0.3715), (-0.5556, 0.8315, 0.3715), (-0.3827, 0.9239, 0.3715), (-0.1951, 0.9808, 0.3715)], [], [(31, 1, 32), (0, 1, 2), (30, 1, 31), (29, 1, 30), (28, 1, 29), (27, 1, 28), (26, 1, 27), (25, 1, 26), (24, 1, 25), (23, 1, 24), (22, 1, 23), (21, 1, 22), (20, 1, 21), (19, 1, 20), (18, 1, 19), (17, 1, 18), (16, 1, 17), (15, 1, 16), (14, 1, 15), (13, 1, 14), (12, 1, 13), (11, 1, 12), (10, 1, 11), (9, 1, 10), (8, 1, 9), (7, 1, 8), (6, 1, 7), (5, 1, 6), (4, 1, 5), (3, 1, 4), (32, 1, 0), (2, 1, 3), (0, 2, 3, 4, 5, 6, 7, 8, 9, 10, 11, 12, 13, 14, 15, 16, 17, 18, 19, 20, 21, 22, 23, 24, 25, 26, 27, 28, 29, 30, 31, 32)])
me_cone_013.polygons.foreach_set('use_smooth', [True] * 33)
me_cone_013.use_remesh_preserve_volume = False
me_cone_013.use_remesh_preserve_attributes = False
me_cone_013.use_mirror_vertex_groups = False
me_cone_013.update()
me_cone_012 = bpy.data.meshes.new('Cone.012')
me_cone_012.from_pydata([(0.0, 1.0, 0.3715), (0.0, 0.0, 2.372), (0.1951, 0.9808, 0.3715), (0.3827, 0.9239, 0.3715), (0.5556, 0.8315, 0.3715), (0.7071, 0.7071, 0.3715), (0.8315, 0.5556, 0.3715), (0.9239, 0.3827, 0.3715), (0.9808, 0.1951, 0.3715), (1.0, 7.55e-08, 0.3715), (0.9808, -0.1951, 0.3715), (0.9239, -0.3827, 0.3715), (0.8315, -0.5556, 0.3715), (0.7071, -0.7071, 0.3715), (0.5556, -0.8315, 0.3715), (0.3827, -0.9239, 0.3715), (0.1951, -0.9808, 0.3715), (-3.258e-07, -1.0, 0.3715), (-0.1951, -0.9808, 0.3715), (-0.3827, -0.9239, 0.3715), (-0.5556, -0.8315, 0.3715), (-0.7071, -0.7071, 0.3715), (-0.8315, -0.5556, 0.3715), (-0.9239, -0.3827, 0.3715), (-0.9808, -0.1951, 0.3715), (-1.0, 9.656e-07, 0.3715), (-0.9808, 0.1951, 0.3715), (-0.9239, 0.3827, 0.3715), (-0.8315, 0.5556, 0.3715), (-0.7071, 0.7071, 0.3715), (-0.5556, 0.8315, 0.3715), (-0.3827, 0.9239, 0.3715), (-0.1951, 0.9808, 0.3715)], [], [(31, 1, 32), (0, 1, 2), (30, 1, 31), (29, 1, 30), (28, 1, 29), (27, 1, 28), (26, 1, 27), (25, 1, 26), (24, 1, 25), (23, 1, 24), (22, 1, 23), (21, 1, 22), (20, 1, 21), (19, 1, 20), (18, 1, 19), (17, 1, 18), (16, 1, 17), (15, 1, 16), (14, 1, 15), (13, 1, 14), (12, 1, 13), (11, 1, 12), (10, 1, 11), (9, 1, 10), (8, 1, 9), (7, 1, 8), (6, 1, 7), (5, 1, 6), (4, 1, 5), (3, 1, 4), (32, 1, 0), (2, 1, 3), (0, 2, 3, 4, 5, 6, 7, 8, 9, 10, 11, 12, 13, 14, 15, 16, 17, 18, 19, 20, 21, 22, 23, 24, 25, 26, 27, 28, 29, 30, 31, 32)])
me_cone_012.polygons.foreach_set('use_smooth', [True] * 33)
me_cone_012.use_remesh_preserve_volume = False
me_cone_012.use_remesh_preserve_attributes = False
me_cone_012.use_mirror_vertex_groups = False
me_cone_012.update()
me_cone_011 = bpy.data.meshes.new('Cone.011')
me_cone_011.from_pydata([(0.0, 1.0, 0.3715), (0.0, 0.0, 2.372), (0.1951, 0.9808, 0.3715), (0.3827, 0.9239, 0.3715), (0.5556, 0.8315, 0.3715), (0.7071, 0.7071, 0.3715), (0.8315, 0.5556, 0.3715), (0.9239, 0.3827, 0.3715), (0.9808, 0.1951, 0.3715), (1.0, 7.55e-08, 0.3715), (0.9808, -0.1951, 0.3715), (0.9239, -0.3827, 0.3715), (0.8315, -0.5556, 0.3715), (0.7071, -0.7071, 0.3715), (0.5556, -0.8315, 0.3715), (0.3827, -0.9239, 0.3715), (0.1951, -0.9808, 0.3715), (-3.258e-07, -1.0, 0.3715), (-0.1951, -0.9808, 0.3715), (-0.3827, -0.9239, 0.3715), (-0.5556, -0.8315, 0.3715), (-0.7071, -0.7071, 0.3715), (-0.8315, -0.5556, 0.3715), (-0.9239, -0.3827, 0.3715), (-0.9808, -0.1951, 0.3715), (-1.0, 9.656e-07, 0.3715), (-0.9808, 0.1951, 0.3715), (-0.9239, 0.3827, 0.3715), (-0.8315, 0.5556, 0.3715), (-0.7071, 0.7071, 0.3715), (-0.5556, 0.8315, 0.3715), (-0.3827, 0.9239, 0.3715), (-0.1951, 0.9808, 0.3715)], [], [(31, 1, 32), (0, 1, 2), (30, 1, 31), (29, 1, 30), (28, 1, 29), (27, 1, 28), (26, 1, 27), (25, 1, 26), (24, 1, 25), (23, 1, 24), (22, 1, 23), (21, 1, 22), (20, 1, 21), (19, 1, 20), (18, 1, 19), (17, 1, 18), (16, 1, 17), (15, 1, 16), (14, 1, 15), (13, 1, 14), (12, 1, 13), (11, 1, 12), (10, 1, 11), (9, 1, 10), (8, 1, 9), (7, 1, 8), (6, 1, 7), (5, 1, 6), (4, 1, 5), (3, 1, 4), (32, 1, 0), (2, 1, 3), (0, 2, 3, 4, 5, 6, 7, 8, 9, 10, 11, 12, 13, 14, 15, 16, 17, 18, 19, 20, 21, 22, 23, 24, 25, 26, 27, 28, 29, 30, 31, 32)])
me_cone_011.polygons.foreach_set('use_smooth', [True] * 33)
me_cone_011.use_remesh_preserve_volume = False
me_cone_011.use_remesh_preserve_attributes = False
me_cone_011.use_mirror_vertex_groups = False
me_cone_011.update()
me_cone_010 = bpy.data.meshes.new('Cone.010')
me_cone_010.from_pydata([(0.0, 1.0, 0.3715), (0.0, 0.0, 2.372), (0.1951, 0.9808, 0.3715), (0.3827, 0.9239, 0.3715), (0.5556, 0.8315, 0.3715), (0.7071, 0.7071, 0.3715), (0.8315, 0.5556, 0.3715), (0.9239, 0.3827, 0.3715), (0.9808, 0.1951, 0.3715), (1.0, 7.55e-08, 0.3715), (0.9808, -0.1951, 0.3715), (0.9239, -0.3827, 0.3715), (0.8315, -0.5556, 0.3715), (0.7071, -0.7071, 0.3715), (0.5556, -0.8315, 0.3715), (0.3827, -0.9239, 0.3715), (0.1951, -0.9808, 0.3715), (-3.258e-07, -1.0, 0.3715), (-0.1951, -0.9808, 0.3715), (-0.3827, -0.9239, 0.3715), (-0.5556, -0.8315, 0.3715), (-0.7071, -0.7071, 0.3715), (-0.8315, -0.5556, 0.3715), (-0.9239, -0.3827, 0.3715), (-0.9808, -0.1951, 0.3715), (-1.0, 9.656e-07, 0.3715), (-0.9808, 0.1951, 0.3715), (-0.9239, 0.3827, 0.3715), (-0.8315, 0.5556, 0.3715), (-0.7071, 0.7071, 0.3715), (-0.5556, 0.8315, 0.3715), (-0.3827, 0.9239, 0.3715), (-0.1951, 0.9808, 0.3715)], [], [(31, 1, 32), (0, 1, 2), (30, 1, 31), (29, 1, 30), (28, 1, 29), (27, 1, 28), (26, 1, 27), (25, 1, 26), (24, 1, 25), (23, 1, 24), (22, 1, 23), (21, 1, 22), (20, 1, 21), (19, 1, 20), (18, 1, 19), (17, 1, 18), (16, 1, 17), (15, 1, 16), (14, 1, 15), (13, 1, 14), (12, 1, 13), (11, 1, 12), (10, 1, 11), (9, 1, 10), (8, 1, 9), (7, 1, 8), (6, 1, 7), (5, 1, 6), (4, 1, 5), (3, 1, 4), (32, 1, 0), (2, 1, 3), (0, 2, 3, 4, 5, 6, 7, 8, 9, 10, 11, 12, 13, 14, 15, 16, 17, 18, 19, 20, 21, 22, 23, 24, 25, 26, 27, 28, 29, 30, 31, 32)])
me_cone_010.polygons.foreach_set('use_smooth', [True] * 33)
me_cone_010.use_remesh_preserve_volume = False
me_cone_010.use_remesh_preserve_attributes = False
me_cone_010.use_mirror_vertex_groups = False
me_cone_010.update()
me_cone_009 = bpy.data.meshes.new('Cone.009')
me_cone_009.from_pydata([(0.0, 1.0, 0.3715), (0.0, 0.0, 2.372), (0.1951, 0.9808, 0.3715), (0.3827, 0.9239, 0.3715), (0.5556, 0.8315, 0.3715), (0.7071, 0.7071, 0.3715), (0.8315, 0.5556, 0.3715), (0.9239, 0.3827, 0.3715), (0.9808, 0.1951, 0.3715), (1.0, 7.55e-08, 0.3715), (0.9808, -0.1951, 0.3715), (0.9239, -0.3827, 0.3715), (0.8315, -0.5556, 0.3715), (0.7071, -0.7071, 0.3715), (0.5556, -0.8315, 0.3715), (0.3827, -0.9239, 0.3715), (0.1951, -0.9808, 0.3715), (-3.258e-07, -1.0, 0.3715), (-0.1951, -0.9808, 0.3715), (-0.3827, -0.9239, 0.3715), (-0.5556, -0.8315, 0.3715), (-0.7071, -0.7071, 0.3715), (-0.8315, -0.5556, 0.3715), (-0.9239, -0.3827, 0.3715), (-0.9808, -0.1951, 0.3715), (-1.0, 9.656e-07, 0.3715), (-0.9808, 0.1951, 0.3715), (-0.9239, 0.3827, 0.3715), (-0.8315, 0.5556, 0.3715), (-0.7071, 0.7071, 0.3715), (-0.5556, 0.8315, 0.3715), (-0.3827, 0.9239, 0.3715), (-0.1951, 0.9808, 0.3715)], [], [(31, 1, 32), (0, 1, 2), (30, 1, 31), (29, 1, 30), (28, 1, 29), (27, 1, 28), (26, 1, 27), (25, 1, 26), (24, 1, 25), (23, 1, 24), (22, 1, 23), (21, 1, 22), (20, 1, 21), (19, 1, 20), (18, 1, 19), (17, 1, 18), (16, 1, 17), (15, 1, 16), (14, 1, 15), (13, 1, 14), (12, 1, 13), (11, 1, 12), (10, 1, 11), (9, 1, 10), (8, 1, 9), (7, 1, 8), (6, 1, 7), (5, 1, 6), (4, 1, 5), (3, 1, 4), (32, 1, 0), (2, 1, 3), (0, 2, 3, 4, 5, 6, 7, 8, 9, 10, 11, 12, 13, 14, 15, 16, 17, 18, 19, 20, 21, 22, 23, 24, 25, 26, 27, 28, 29, 30, 31, 32)])
me_cone_009.polygons.foreach_set('use_smooth', [True] * 33)
me_cone_009.use_remesh_preserve_volume = False
me_cone_009.use_remesh_preserve_attributes = False
me_cone_009.use_mirror_vertex_groups = False
me_cone_009.update()
me_cone_008 = bpy.data.meshes.new('Cone.008')
me_cone_008.from_pydata([(0.0, 1.0, 0.3715), (0.0, 0.0, 2.372), (0.1951, 0.9808, 0.3715), (0.3827, 0.9239, 0.3715), (0.5556, 0.8315, 0.3715), (0.7071, 0.7071, 0.3715), (0.8315, 0.5556, 0.3715), (0.9239, 0.3827, 0.3715), (0.9808, 0.1951, 0.3715), (1.0, 7.55e-08, 0.3715), (0.9808, -0.1951, 0.3715), (0.9239, -0.3827, 0.3715), (0.8315, -0.5556, 0.3715), (0.7071, -0.7071, 0.3715), (0.5556, -0.8315, 0.3715), (0.3827, -0.9239, 0.3715), (0.1951, -0.9808, 0.3715), (-3.258e-07, -1.0, 0.3715), (-0.1951, -0.9808, 0.3715), (-0.3827, -0.9239, 0.3715), (-0.5556, -0.8315, 0.3715), (-0.7071, -0.7071, 0.3715), (-0.8315, -0.5556, 0.3715), (-0.9239, -0.3827, 0.3715), (-0.9808, -0.1951, 0.3715), (-1.0, 9.656e-07, 0.3715), (-0.9808, 0.1951, 0.3715), (-0.9239, 0.3827, 0.3715), (-0.8315, 0.5556, 0.3715), (-0.7071, 0.7071, 0.3715), (-0.5556, 0.8315, 0.3715), (-0.3827, 0.9239, 0.3715), (-0.1951, 0.9808, 0.3715)], [], [(31, 1, 32), (0, 1, 2), (30, 1, 31), (29, 1, 30), (28, 1, 29), (27, 1, 28), (26, 1, 27), (25, 1, 26), (24, 1, 25), (23, 1, 24), (22, 1, 23), (21, 1, 22), (20, 1, 21), (19, 1, 20), (18, 1, 19), (17, 1, 18), (16, 1, 17), (15, 1, 16), (14, 1, 15), (13, 1, 14), (12, 1, 13), (11, 1, 12), (10, 1, 11), (9, 1, 10), (8, 1, 9), (7, 1, 8), (6, 1, 7), (5, 1, 6), (4, 1, 5), (3, 1, 4), (32, 1, 0), (2, 1, 3), (0, 2, 3, 4, 5, 6, 7, 8, 9, 10, 11, 12, 13, 14, 15, 16, 17, 18, 19, 20, 21, 22, 23, 24, 25, 26, 27, 28, 29, 30, 31, 32)])
me_cone_008.polygons.foreach_set('use_smooth', [True] * 33)
me_cone_008.use_remesh_preserve_volume = False
me_cone_008.use_remesh_preserve_attributes = False
me_cone_008.use_mirror_vertex_groups = False
me_cone_008.update()
me_cone_007 = bpy.data.meshes.new('Cone.007')
me_cone_007.from_pydata([(0.0, 1.0, 0.3715), (0.0, 0.0, 2.372), (0.1951, 0.9808, 0.3715), (0.3827, 0.9239, 0.3715), (0.5556, 0.8315, 0.3715), (0.7071, 0.7071, 0.3715), (0.8315, 0.5556, 0.3715), (0.9239, 0.3827, 0.3715), (0.9808, 0.1951, 0.3715), (1.0, 7.55e-08, 0.3715), (0.9808, -0.1951, 0.3715), (0.9239, -0.3827, 0.3715), (0.8315, -0.5556, 0.3715), (0.7071, -0.7071, 0.3715), (0.5556, -0.8315, 0.3715), (0.3827, -0.9239, 0.3715), (0.1951, -0.9808, 0.3715), (-3.258e-07, -1.0, 0.3715), (-0.1951, -0.9808, 0.3715), (-0.3827, -0.9239, 0.3715), (-0.5556, -0.8315, 0.3715), (-0.7071, -0.7071, 0.3715), (-0.8315, -0.5556, 0.3715), (-0.9239, -0.3827, 0.3715), (-0.9808, -0.1951, 0.3715), (-1.0, 9.656e-07, 0.3715), (-0.9808, 0.1951, 0.3715), (-0.9239, 0.3827, 0.3715), (-0.8315, 0.5556, 0.3715), (-0.7071, 0.7071, 0.3715), (-0.5556, 0.8315, 0.3715), (-0.3827, 0.9239, 0.3715), (-0.1951, 0.9808, 0.3715)], [], [(31, 1, 32), (0, 1, 2), (30, 1, 31), (29, 1, 30), (28, 1, 29), (27, 1, 28), (26, 1, 27), (25, 1, 26), (24, 1, 25), (23, 1, 24), (22, 1, 23), (21, 1, 22), (20, 1, 21), (19, 1, 20), (18, 1, 19), (17, 1, 18), (16, 1, 17), (15, 1, 16), (14, 1, 15), (13, 1, 14), (12, 1, 13), (11, 1, 12), (10, 1, 11), (9, 1, 10), (8, 1, 9), (7, 1, 8), (6, 1, 7), (5, 1, 6), (4, 1, 5), (3, 1, 4), (32, 1, 0), (2, 1, 3), (0, 2, 3, 4, 5, 6, 7, 8, 9, 10, 11, 12, 13, 14, 15, 16, 17, 18, 19, 20, 21, 22, 23, 24, 25, 26, 27, 28, 29, 30, 31, 32)])
me_cone_007.polygons.foreach_set('use_smooth', [True] * 33)
me_cone_007.use_remesh_preserve_volume = False
me_cone_007.use_remesh_preserve_attributes = False
me_cone_007.use_mirror_vertex_groups = False
me_cone_007.update()
me_cone_006 = bpy.data.meshes.new('Cone.006')
me_cone_006.from_pydata([(0.0, 1.0, 0.3715), (0.0, 0.0, 2.372), (0.1951, 0.9808, 0.3715), (0.3827, 0.9239, 0.3715), (0.5556, 0.8315, 0.3715), (0.7071, 0.7071, 0.3715), (0.8315, 0.5556, 0.3715), (0.9239, 0.3827, 0.3715), (0.9808, 0.1951, 0.3715), (1.0, 7.55e-08, 0.3715), (0.9808, -0.1951, 0.3715), (0.9239, -0.3827, 0.3715), (0.8315, -0.5556, 0.3715), (0.7071, -0.7071, 0.3715), (0.5556, -0.8315, 0.3715), (0.3827, -0.9239, 0.3715), (0.1951, -0.9808, 0.3715), (-3.258e-07, -1.0, 0.3715), (-0.1951, -0.9808, 0.3715), (-0.3827, -0.9239, 0.3715), (-0.5556, -0.8315, 0.3715), (-0.7071, -0.7071, 0.3715), (-0.8315, -0.5556, 0.3715), (-0.9239, -0.3827, 0.3715), (-0.9808, -0.1951, 0.3715), (-1.0, 9.656e-07, 0.3715), (-0.9808, 0.1951, 0.3715), (-0.9239, 0.3827, 0.3715), (-0.8315, 0.5556, 0.3715), (-0.7071, 0.7071, 0.3715), (-0.5556, 0.8315, 0.3715), (-0.3827, 0.9239, 0.3715), (-0.1951, 0.9808, 0.3715)], [], [(31, 1, 32), (0, 1, 2), (30, 1, 31), (29, 1, 30), (28, 1, 29), (27, 1, 28), (26, 1, 27), (25, 1, 26), (24, 1, 25), (23, 1, 24), (22, 1, 23), (21, 1, 22), (20, 1, 21), (19, 1, 20), (18, 1, 19), (17, 1, 18), (16, 1, 17), (15, 1, 16), (14, 1, 15), (13, 1, 14), (12, 1, 13), (11, 1, 12), (10, 1, 11), (9, 1, 10), (8, 1, 9), (7, 1, 8), (6, 1, 7), (5, 1, 6), (4, 1, 5), (3, 1, 4), (32, 1, 0), (2, 1, 3), (0, 2, 3, 4, 5, 6, 7, 8, 9, 10, 11, 12, 13, 14, 15, 16, 17, 18, 19, 20, 21, 22, 23, 24, 25, 26, 27, 28, 29, 30, 31, 32)])
me_cone_006.polygons.foreach_set('use_smooth', [True] * 33)
me_cone_006.use_remesh_preserve_volume = False
me_cone_006.use_remesh_preserve_attributes = False
me_cone_006.use_mirror_vertex_groups = False
me_cone_006.update()
me_cone_005 = bpy.data.meshes.new('Cone.005')
me_cone_005.from_pydata([(0.0, 1.0, 0.3715), (0.0, 0.0, 2.372), (0.1951, 0.9808, 0.3715), (0.3827, 0.9239, 0.3715), (0.5556, 0.8315, 0.3715), (0.7071, 0.7071, 0.3715), (0.8315, 0.5556, 0.3715), (0.9239, 0.3827, 0.3715), (0.9808, 0.1951, 0.3715), (1.0, 7.55e-08, 0.3715), (0.9808, -0.1951, 0.3715), (0.9239, -0.3827, 0.3715), (0.8315, -0.5556, 0.3715), (0.7071, -0.7071, 0.3715), (0.5556, -0.8315, 0.3715), (0.3827, -0.9239, 0.3715), (0.1951, -0.9808, 0.3715), (-3.258e-07, -1.0, 0.3715), (-0.1951, -0.9808, 0.3715), (-0.3827, -0.9239, 0.3715), (-0.5556, -0.8315, 0.3715), (-0.7071, -0.7071, 0.3715), (-0.8315, -0.5556, 0.3715), (-0.9239, -0.3827, 0.3715), (-0.9808, -0.1951, 0.3715), (-1.0, 9.656e-07, 0.3715), (-0.9808, 0.1951, 0.3715), (-0.9239, 0.3827, 0.3715), (-0.8315, 0.5556, 0.3715), (-0.7071, 0.7071, 0.3715), (-0.5556, 0.8315, 0.3715), (-0.3827, 0.9239, 0.3715), (-0.1951, 0.9808, 0.3715)], [], [(31, 1, 32), (0, 1, 2), (30, 1, 31), (29, 1, 30), (28, 1, 29), (27, 1, 28), (26, 1, 27), (25, 1, 26), (24, 1, 25), (23, 1, 24), (22, 1, 23), (21, 1, 22), (20, 1, 21), (19, 1, 20), (18, 1, 19), (17, 1, 18), (16, 1, 17), (15, 1, 16), (14, 1, 15), (13, 1, 14), (12, 1, 13), (11, 1, 12), (10, 1, 11), (9, 1, 10), (8, 1, 9), (7, 1, 8), (6, 1, 7), (5, 1, 6), (4, 1, 5), (3, 1, 4), (32, 1, 0), (2, 1, 3), (0, 2, 3, 4, 5, 6, 7, 8, 9, 10, 11, 12, 13, 14, 15, 16, 17, 18, 19, 20, 21, 22, 23, 24, 25, 26, 27, 28, 29, 30, 31, 32)])
me_cone_005.polygons.foreach_set('use_smooth', [True] * 33)
me_cone_005.use_remesh_preserve_volume = False
me_cone_005.use_remesh_preserve_attributes = False
me_cone_005.use_mirror_vertex_groups = False
me_cone_005.update()
me_cone_004 = bpy.data.meshes.new('Cone.004')
me_cone_004.from_pydata([(0.0, 1.0, 0.3715), (0.0, 0.0, 2.372), (0.1951, 0.9808, 0.3715), (0.3827, 0.9239, 0.3715), (0.5556, 0.8315, 0.3715), (0.7071, 0.7071, 0.3715), (0.8315, 0.5556, 0.3715), (0.9239, 0.3827, 0.3715), (0.9808, 0.1951, 0.3715), (1.0, 7.55e-08, 0.3715), (0.9808, -0.1951, 0.3715), (0.9239, -0.3827, 0.3715), (0.8315, -0.5556, 0.3715), (0.7071, -0.7071, 0.3715), (0.5556, -0.8315, 0.3715), (0.3827, -0.9239, 0.3715), (0.1951, -0.9808, 0.3715), (-3.258e-07, -1.0, 0.3715), (-0.1951, -0.9808, 0.3715), (-0.3827, -0.9239, 0.3715), (-0.5556, -0.8315, 0.3715), (-0.7071, -0.7071, 0.3715), (-0.8315, -0.5556, 0.3715), (-0.9239, -0.3827, 0.3715), (-0.9808, -0.1951, 0.3715), (-1.0, 9.656e-07, 0.3715), (-0.9808, 0.1951, 0.3715), (-0.9239, 0.3827, 0.3715), (-0.8315, 0.5556, 0.3715), (-0.7071, 0.7071, 0.3715), (-0.5556, 0.8315, 0.3715), (-0.3827, 0.9239, 0.3715), (-0.1951, 0.9808, 0.3715)], [], [(31, 1, 32), (0, 1, 2), (30, 1, 31), (29, 1, 30), (28, 1, 29), (27, 1, 28), (26, 1, 27), (25, 1, 26), (24, 1, 25), (23, 1, 24), (22, 1, 23), (21, 1, 22), (20, 1, 21), (19, 1, 20), (18, 1, 19), (17, 1, 18), (16, 1, 17), (15, 1, 16), (14, 1, 15), (13, 1, 14), (12, 1, 13), (11, 1, 12), (10, 1, 11), (9, 1, 10), (8, 1, 9), (7, 1, 8), (6, 1, 7), (5, 1, 6), (4, 1, 5), (3, 1, 4), (32, 1, 0), (2, 1, 3), (0, 2, 3, 4, 5, 6, 7, 8, 9, 10, 11, 12, 13, 14, 15, 16, 17, 18, 19, 20, 21, 22, 23, 24, 25, 26, 27, 28, 29, 30, 31, 32)])
me_cone_004.polygons.foreach_set('use_smooth', [True] * 33)
me_cone_004.use_remesh_preserve_volume = False
me_cone_004.use_remesh_preserve_attributes = False
me_cone_004.use_mirror_vertex_groups = False
me_cone_004.update()
me_cone_003 = bpy.data.meshes.new('Cone.003')
me_cone_003.from_pydata([(0.0, 1.0, 0.3715), (0.0, 0.0, 2.372), (0.1951, 0.9808, 0.3715), (0.3827, 0.9239, 0.3715), (0.5556, 0.8315, 0.3715), (0.7071, 0.7071, 0.3715), (0.8315, 0.5556, 0.3715), (0.9239, 0.3827, 0.3715), (0.9808, 0.1951, 0.3715), (1.0, 7.55e-08, 0.3715), (0.9808, -0.1951, 0.3715), (0.9239, -0.3827, 0.3715), (0.8315, -0.5556, 0.3715), (0.7071, -0.7071, 0.3715), (0.5556, -0.8315, 0.3715), (0.3827, -0.9239, 0.3715), (0.1951, -0.9808, 0.3715), (-3.258e-07, -1.0, 0.3715), (-0.1951, -0.9808, 0.3715), (-0.3827, -0.9239, 0.3715), (-0.5556, -0.8315, 0.3715), (-0.7071, -0.7071, 0.3715), (-0.8315, -0.5556, 0.3715), (-0.9239, -0.3827, 0.3715), (-0.9808, -0.1951, 0.3715), (-1.0, 9.656e-07, 0.3715), (-0.9808, 0.1951, 0.3715), (-0.9239, 0.3827, 0.3715), (-0.8315, 0.5556, 0.3715), (-0.7071, 0.7071, 0.3715), (-0.5556, 0.8315, 0.3715), (-0.3827, 0.9239, 0.3715), (-0.1951, 0.9808, 0.3715)], [], [(31, 1, 32), (0, 1, 2), (30, 1, 31), (29, 1, 30), (28, 1, 29), (27, 1, 28), (26, 1, 27), (25, 1, 26), (24, 1, 25), (23, 1, 24), (22, 1, 23), (21, 1, 22), (20, 1, 21), (19, 1, 20), (18, 1, 19), (17, 1, 18), (16, 1, 17), (15, 1, 16), (14, 1, 15), (13, 1, 14), (12, 1, 13), (11, 1, 12), (10, 1, 11), (9, 1, 10), (8, 1, 9), (7, 1, 8), (6, 1, 7), (5, 1, 6), (4, 1, 5), (3, 1, 4), (32, 1, 0), (2, 1, 3), (0, 2, 3, 4, 5, 6, 7, 8, 9, 10, 11, 12, 13, 14, 15, 16, 17, 18, 19, 20, 21, 22, 23, 24, 25, 26, 27, 28, 29, 30, 31, 32)])
me_cone_003.polygons.foreach_set('use_smooth', [True] * 33)
me_cone_003.use_remesh_preserve_volume = False
me_cone_003.use_remesh_preserve_attributes = False
me_cone_003.use_mirror_vertex_groups = False
me_cone_003.update()
me_cone = bpy.data.meshes.new('Cone')
me_cone.from_pydata([(0.0, 1.0, 0.3715), (0.0, 0.0, 2.372), (0.1951, 0.9808, 0.3715), (0.3827, 0.9239, 0.3715), (0.5556, 0.8315, 0.3715), (0.7071, 0.7071, 0.3715), (0.8315, 0.5556, 0.3715), (0.9239, 0.3827, 0.3715), (0.9808, 0.1951, 0.3715), (1.0, 7.55e-08, 0.3715), (0.9808, -0.1951, 0.3715), (0.9239, -0.3827, 0.3715), (0.8315, -0.5556, 0.3715), (0.7071, -0.7071, 0.3715), (0.5556, -0.8315, 0.3715), (0.3827, -0.9239, 0.3715), (0.1951, -0.9808, 0.3715), (-3.258e-07, -1.0, 0.3715), (-0.1951, -0.9808, 0.3715), (-0.3827, -0.9239, 0.3715), (-0.5556, -0.8315, 0.3715), (-0.7071, -0.7071, 0.3715), (-0.8315, -0.5556, 0.3715), (-0.9239, -0.3827, 0.3715), (-0.9808, -0.1951, 0.3715), (-1.0, 9.656e-07, 0.3715), (-0.9808, 0.1951, 0.3715), (-0.9239, 0.3827, 0.3715), (-0.8315, 0.5556, 0.3715), (-0.7071, 0.7071, 0.3715), (-0.5556, 0.8315, 0.3715), (-0.3827, 0.9239, 0.3715), (-0.1951, 0.9808, 0.3715)], [], [(31, 1, 32), (0, 1, 2), (30, 1, 31), (29, 1, 30), (28, 1, 29), (27, 1, 28), (26, 1, 27), (25, 1, 26), (24, 1, 25), (23, 1, 24), (22, 1, 23), (21, 1, 22), (20, 1, 21), (19, 1, 20), (18, 1, 19), (17, 1, 18), (16, 1, 17), (15, 1, 16), (14, 1, 15), (13, 1, 14), (12, 1, 13), (11, 1, 12), (10, 1, 11), (9, 1, 10), (8, 1, 9), (7, 1, 8), (6, 1, 7), (5, 1, 6), (4, 1, 5), (3, 1, 4), (32, 1, 0), (2, 1, 3), (0, 2, 3, 4, 5, 6, 7, 8, 9, 10, 11, 12, 13, 14, 15, 16, 17, 18, 19, 20, 21, 22, 23, 24, 25, 26, 27, 28, 29, 30, 31, 32)])
me_cone.polygons.foreach_set('use_smooth', [True] * 33)
me_cone.use_remesh_preserve_volume = False
me_cone.use_remesh_preserve_attributes = False
me_cone.use_mirror_vertex_groups = False
me_cone.update()
me_plane_003 = bpy.data.meshes.new('Plane.003')
me_plane_003.from_pydata([(-5.0, -5.0, 0.4), (5.0, -5.0, 0.4), (-5.0, 5.0, 0.4), (5.0, 5.0, 0.4), (-5.0, -5.0, -0.8029), (5.0, -5.0, -0.8029), (-5.0, 5.0, -0.8029), (5.0, 5.0, -0.8029), (10.5, 10.5, 0.4), (-10.5, 10.5, 0.4), (10.5, -10.5, 0.4), (-10.5, -10.5, 0.4), (10.5, 10.5, 8.4), (-10.5, 10.5, 8.4), (10.5, -10.5, 8.4), (-10.5, -10.5, 8.4)], [], [(1, 0, 11, 10), (4, 5, 7, 6), (1, 3, 7, 5), (2, 0, 4, 6), (3, 2, 6, 7), (0, 1, 5, 4), (2, 3, 8, 9), (9, 8, 12, 13), (0, 2, 9, 11), (3, 1, 10, 8), (11, 9, 13, 15), (10, 11, 15, 14), (8, 10, 14, 12), (14, 15, 13, 12)])
me_plane_003.use_remesh_preserve_volume = False
me_plane_003.use_remesh_preserve_attributes = False
me_plane_003.use_mirror_vertex_groups = False
me_plane_003.update()

# ---- objects
ob_brick_wall = bpy.data.objects.new('brick wall', me_plane)
ob_water = bpy.data.objects.new('water', me_plane_004)
ob_tree_029 = bpy.data.objects.new('tree.029', me_cone_031)
ob_tree_028 = bpy.data.objects.new('tree.028', me_cone_030)
ob_tree_027 = bpy.data.objects.new('tree.027', me_cone_029)
ob_tree_026 = bpy.data.objects.new('tree.026', me_cone_028)
ob_tree_025 = bpy.data.objects.new('tree.025', me_cone_027)
ob_tree_024 = bpy.data.objects.new('tree.024', me_cone_026)
ob_tree_023 = bpy.data.objects.new('tree.023', me_cone_025)
ob_tree_022 = bpy.data.objects.new('tree.022', me_cone_024)
ob_tree_021 = bpy.data.objects.new('tree.021', me_cone_023)
ob_tree_020 = bpy.data.objects.new('tree.020', me_cone_022)
ob_tree_019 = bpy.data.objects.new('tree.019', me_cone_021)
ob_tree_018 = bpy.data.objects.new('tree.018', me_cone_020)
ob_tree_017 = bpy.data.objects.new('tree.017', me_cone_019)
ob_tree_016 = bpy.data.objects.new('tree.016', me_cone_018)
ob_tree_015 = bpy.data.objects.new('tree.015', me_cone_017)
ob_tree_014 = bpy.data.objects.new('tree.014', me_cone_016)
ob_tree_013 = bpy.data.objects.new('tree.013', me_cone_015)
ob_tree_012 = bpy.data.objects.new('tree.012', me_cone_014)
ob_tree_011 = bpy.data.objects.new('tree.011', me_cone_013)
ob_tree_010 = bpy.data.objects.new('tree.010', me_cone_012)
ob_tree_009 = bpy.data.objects.new('tree.009', me_cone_011)
ob_tree_008 = bpy.data.objects.new('tree.008', me_cone_010)
ob_tree_007 = bpy.data.objects.new('tree.007', me_cone_009)
ob_tree_006 = bpy.data.objects.new('tree.006', me_cone_008)
ob_tree_005 = bpy.data.objects.new('tree.005', me_cone_007)
ob_tree_004 = bpy.data.objects.new('tree.004', me_cone_006)
ob_tree_003 = bpy.data.objects.new('tree.003', me_cone_005)
ob_tree_002 = bpy.data.objects.new('tree.002', me_cone_004)
ob_tree_001 = bpy.data.objects.new('tree.001', me_cone_003)
ob_tree = bpy.data.objects.new('tree', me_cone)
ob_simulation_wall_grid = bpy.data.objects.new('simulation_wall_grid', me_plane_003)
ob_camera = bpy.data.objects.new('Camera', cam_camera)

# ---- transforms, parenting, visibility, modifiers, constraints
ob_brick_wall.location = (-1.725, 8.262, 4.439e-08)
ob_brick_wall.lineart.crease_threshold = 0.0
ob_water.location = (0.0, 0.0, -0.1)
ob_water.lineart.crease_threshold = 0.0
ob_tree_029.location = (7.85, -5.865, 0.0)
ob_tree_029.scale = (0.6738, 0.6738, 1.951)
ob_tree_029.lineart.crease_threshold = 0.0
ob_tree_028.location = (6.332, -4.552, 0.0)
ob_tree_028.scale = (0.6738, 0.6738, 1.951)
ob_tree_028.lineart.crease_threshold = 0.0
ob_tree_027.location = (8.2, -1.138, 0.0)
ob_tree_027.scale = (0.6738, 0.6738, 1.951)
ob_tree_027.lineart.crease_threshold = 0.0
ob_tree_026.location = (5.223, 6.186, 0.0)
ob_tree_026.scale = (0.4335, 0.4335, 1.255)
ob_tree_026.lineart.crease_threshold = 0.0
ob_tree_025.location = (5.953, 1.138, 0.0)
ob_tree_025.scale = (0.4335, 0.4335, 1.255)
ob_tree_025.lineart.crease_threshold = 0.0
ob_tree_024.location = (5.194, -3.064, 0.0)
ob_tree_024.scale = (0.4335, 0.4335, 1.255)
ob_tree_024.lineart.crease_threshold = 0.0
ob_tree_023.location = (-0.2626, 5.895, 0.0)
ob_tree_023.scale = (0.4335, 0.4335, 1.255)
ob_tree_023.lineart.crease_threshold = 0.0
ob_tree_022.location = (5.398, 2.947, 0.0)
ob_tree_022.scale = (0.4335, 0.4335, 1.255)
ob_tree_022.lineart.crease_threshold = 0.0
ob_tree_021.location = (2.801, 7.429, -5.728e-09)
ob_tree_021.scale = (0.3741, 0.3741, 1.083)
ob_tree_021.lineart.crease_threshold = 0.0
ob_tree_020.location = (5.982, 4.319, 0.0)
ob_tree_020.scale = (0.6738, 0.6738, 1.951)
ob_tree_020.lineart.crease_threshold = 0.0
ob_tree_019.location = (5.993, 7.365, -7.16e-10)
ob_tree_019.scale = (0.4335, 0.4335, 1.255)
ob_tree_019.lineart.crease_threshold = 0.0
ob_tree_018.location = (1.138, 7.044, 0.0)
ob_tree_018.scale = (0.6237, 0.6237, 1.806)
ob_tree_018.lineart.crease_threshold = 0.0
ob_tree_017.location = (4.081, 7.175, -9.308e-09)
ob_tree_017.scale = (0.5442, 0.5442, 1.576)
ob_tree_017.lineart.crease_threshold = 0.0
ob_tree_016.location = (-7.824, 7.047, -3.58e-09)
ob_tree_016.scale = (0.6738, 0.6738, 1.951)
ob_tree_016.lineart.crease_threshold = 0.0
ob_tree_015.location = (-5.953, 6.274, 0.0)
ob_tree_015.scale = (0.5508, 0.5508, 1.595)
ob_tree_015.lineart.crease_threshold = 0.0
ob_tree_014.location = (-4.389, 9.374, -2.22e-08)
ob_tree_014.scale = (0.6738, 0.6738, 1.951)
ob_tree_014.lineart.crease_threshold = 0.0
ob_tree_013.location = (-3.327, 6.566, 0.0)
ob_tree_013.scale = (0.6157, 0.6157, 1.783)
ob_tree_013.lineart.crease_threshold = 0.0
ob_tree_012.location = (-2.586, 9.56, -7.16e-10)
ob_tree_012.scale = (0.8983, 0.8983, 2.601)
ob_tree_012.lineart.crease_threshold = 0.0
ob_tree_011.location = (7.645, -2.976, 0.0)
ob_tree_011.scale = (0.6738, 0.6738, 1.951)
ob_tree_011.lineart.crease_threshold = 0.0
ob_tree_010.location = (6.42, -0.4377, 0.0)
ob_tree_010.scale = (0.6201, 0.6201, 1.795)
ob_tree_010.lineart.crease_threshold = 0.0
ob_tree_009.location = (8.55, 0.7587, 0.0)
ob_tree_009.scale = (0.6738, 0.6738, 1.951)
ob_tree_009.lineart.crease_threshold = 0.0
ob_tree_008.location = (7.324, 2.276, 0.0)
ob_tree_008.scale = (0.8664, 0.8664, 2.509)
ob_tree_008.lineart.crease_threshold = 0.0
ob_tree_007.location = (-1.058, 7.328, 4.296e-09)
ob_tree_007.scale = (0.5341, 0.5341, 1.547)
ob_tree_007.lineart.crease_threshold = 0.0
ob_tree_006.location = (-0.6378, 9.196, 2.076e-08)
ob_tree_006.scale = (0.6738, 0.6738, 1.951)
ob_tree_006.lineart.crease_threshold = 0.0
ob_tree_005.location = (2.433, 5.892, -7.16e-10)
ob_tree_005.scale = (0.397, 0.397, 1.15)
ob_tree_005.lineart.crease_threshold = 0.0
ob_tree_004.location = (4.319, 9.655, 0.0)
ob_tree_004.scale = (0.8418, 0.8418, 2.437)
ob_tree_004.lineart.crease_threshold = 0.0
ob_tree_003.location = (8.2, 4.523, 0.0)
ob_tree_003.scale = (0.6738, 0.6738, 1.951)
ob_tree_003.lineart.crease_threshold = 0.0
ob_tree_002.location = (6.828, 5.982, 0.0)
ob_tree_002.scale = (0.5784, 0.5784, 1.675)
ob_tree_002.lineart.crease_threshold = 0.0
ob_tree_001.location = (8.783, 6.974, 0.0)
ob_tree_001.scale = (0.8178, 0.8178, 2.368)
ob_tree_001.lineart.crease_threshold = 0.0
ob_tree.location = (7.499, 8.754, 0.0)
ob_tree.scale = (0.6738, 0.6738, 1.951)
ob_tree.lineart.crease_threshold = 0.0
ob_simulation_wall_grid.location = (0.0, 0.0, 0.0)
ob_simulation_wall_grid.lineart.crease_threshold = 0.0
ob_camera.location = (150.0, -150.0, 150.0)
ob_camera.rotation_euler = (1.047, 0.0, 0.7854)
ob_camera.scale = (50.0, 50.0, 50.0)
ob_camera.lineart.crease_threshold = 0.0

# ---- collection membership
col_collection_1.objects.link(ob_brick_wall)
col_collection_1.objects.link(ob_water)
col_collection_1.objects.link(ob_tree_029)
col_collection_1.objects.link(ob_tree_028)
col_collection_1.objects.link(ob_tree_027)
col_collection_1.objects.link(ob_tree_026)
col_collection_1.objects.link(ob_tree_025)
col_collection_1.objects.link(ob_tree_024)
col_collection_1.objects.link(ob_tree_023)
col_collection_1.objects.link(ob_tree_022)
col_collection_1.objects.link(ob_tree_021)
col_collection_1.objects.link(ob_tree_020)
col_collection_1.objects.link(ob_tree_019)
col_collection_1.objects.link(ob_tree_018)
col_collection_1.objects.link(ob_tree_017)
col_collection_1.objects.link(ob_tree_016)
col_collection_1.objects.link(ob_tree_015)
col_collection_1.objects.link(ob_tree_014)
col_collection_1.objects.link(ob_tree_013)
col_collection_1.objects.link(ob_tree_012)
col_collection_1.objects.link(ob_tree_011)
col_collection_1.objects.link(ob_tree_010)
col_collection_1.objects.link(ob_tree_009)
col_collection_1.objects.link(ob_tree_008)
col_collection_1.objects.link(ob_tree_007)
col_collection_1.objects.link(ob_tree_006)
col_collection_1.objects.link(ob_tree_005)
col_collection_1.objects.link(ob_tree_004)
col_collection_1.objects.link(ob_tree_003)
col_collection_1.objects.link(ob_tree_002)
col_collection_1.objects.link(ob_tree_001)
col_collection_1.objects.link(ob_tree)
col_collection_1.objects.link(ob_simulation_wall_grid)
col_collection_1.objects.link(ob_camera)

# ---- scene / render settings (as saved in the file)
scene.camera = ob_camera
scene.frame_start = 1; scene.frame_end = 250; scene.frame_set(1)
scene.render.engine = 'BLENDER_EEVEE_NEXT'
scene.render.image_settings.compression = 90
scene.render.resolution_x = 1024
scene.render.resolution_y = 1024
scene.render.dither_intensity = 0.0
scene.cycles.use_denoising = False
scene.cycles.samples = 10
scene.cycles.sampling_pattern = 'TABULATED_SOBOL'
scene.cycles.light_sampling_threshold = 0.0
scene.cycles.use_adaptive_sampling = False
scene.cycles.use_light_tree = False
scene.cycles.blur_glossy = 0.0
scene.cycles.pixel_filter_type = 'GAUSSIAN'
scene.cycles.sample_clamp_indirect = 0.0
scene.view_settings.view_transform = 'Standard'
scene.unit_settings.scale_length = 0.001
bpy.context.view_layer.update()

# ---- added for rendering (the .blend has no usable light): sun
light_auto_sun = bpy.data.lights.new('AutoSun', 'SUN')
light_auto_sun.energy = 3.0
light_auto_sun.angle = 0.0523599
ob_auto_sun = bpy.data.objects.new('AutoSun', light_auto_sun)
scene.collection.objects.link(ob_auto_sun)
ob_auto_sun.rotation_euler = (0.872665, 0.174533, 0.523599)
bpy.context.view_layer.update()
